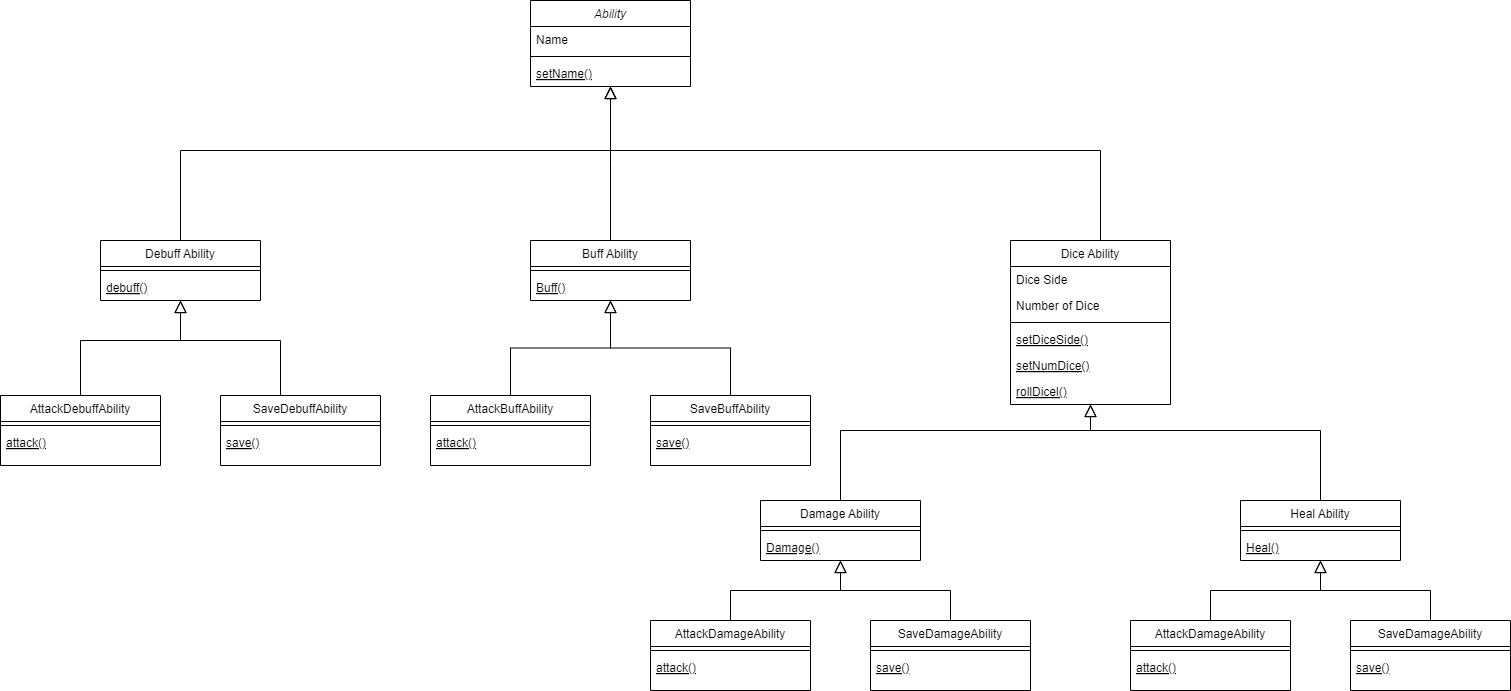

The diagram above was exported from draw.io. Its source (the exported page's mxGraphModel, read from the mxfile embedded in the PNG):
<mxGraphModel dx="471" dy="820" grid="1" gridSize="10" guides="1" tooltips="1" connect="1" arrows="1" fold="1" page="1" pageScale="1" pageWidth="827" pageHeight="1169" math="0" shadow="0">
  <root>
    <mxCell id="WIyWlLk6GJQsqaUBKTNV-0" />
    <mxCell id="WIyWlLk6GJQsqaUBKTNV-1" parent="WIyWlLk6GJQsqaUBKTNV-0" />
    <mxCell id="zkfFHV4jXpPFQw0GAbJ--0" value="Ability" style="swimlane;fontStyle=2;align=center;verticalAlign=top;childLayout=stackLayout;horizontal=1;startSize=26;horizontalStack=0;resizeParent=1;resizeLast=0;collapsible=1;marginBottom=0;rounded=0;shadow=0;strokeWidth=1;" parent="WIyWlLk6GJQsqaUBKTNV-1" vertex="1">
      <mxGeometry x="620" y="130" width="160" height="86" as="geometry">
        <mxRectangle x="220" y="120" width="160" height="26" as="alternateBounds" />
      </mxGeometry>
    </mxCell>
    <mxCell id="zkfFHV4jXpPFQw0GAbJ--1" value="Name" style="text;align=left;verticalAlign=top;spacingLeft=4;spacingRight=4;overflow=hidden;rotatable=0;points=[[0,0.5],[1,0.5]];portConstraint=eastwest;" parent="zkfFHV4jXpPFQw0GAbJ--0" vertex="1">
      <mxGeometry y="26" width="160" height="26" as="geometry" />
    </mxCell>
    <mxCell id="zkfFHV4jXpPFQw0GAbJ--4" value="" style="line;html=1;strokeWidth=1;align=left;verticalAlign=middle;spacingTop=-1;spacingLeft=3;spacingRight=3;rotatable=0;labelPosition=right;points=[];portConstraint=eastwest;" parent="zkfFHV4jXpPFQw0GAbJ--0" vertex="1">
      <mxGeometry y="52" width="160" height="8" as="geometry" />
    </mxCell>
    <mxCell id="vyNUQ-zwOdvWhaP1DD0I-62" value="setName()" style="text;align=left;verticalAlign=top;spacingLeft=4;spacingRight=4;overflow=hidden;rotatable=0;points=[[0,0.5],[1,0.5]];portConstraint=eastwest;fontStyle=4" parent="zkfFHV4jXpPFQw0GAbJ--0" vertex="1">
      <mxGeometry y="60" width="160" height="26" as="geometry" />
    </mxCell>
    <mxCell id="zkfFHV4jXpPFQw0GAbJ--6" value="Buff Ability" style="swimlane;fontStyle=0;align=center;verticalAlign=top;childLayout=stackLayout;horizontal=1;startSize=26;horizontalStack=0;resizeParent=1;resizeLast=0;collapsible=1;marginBottom=0;rounded=0;shadow=0;strokeWidth=1;" parent="WIyWlLk6GJQsqaUBKTNV-1" vertex="1">
      <mxGeometry x="620" y="370" width="160" height="60" as="geometry">
        <mxRectangle x="130" y="380" width="160" height="26" as="alternateBounds" />
      </mxGeometry>
    </mxCell>
    <mxCell id="zkfFHV4jXpPFQw0GAbJ--9" value="" style="line;html=1;strokeWidth=1;align=left;verticalAlign=middle;spacingTop=-1;spacingLeft=3;spacingRight=3;rotatable=0;labelPosition=right;points=[];portConstraint=eastwest;" parent="zkfFHV4jXpPFQw0GAbJ--6" vertex="1">
      <mxGeometry y="26" width="160" height="8" as="geometry" />
    </mxCell>
    <mxCell id="zkfFHV4jXpPFQw0GAbJ--10" value="Buff()" style="text;align=left;verticalAlign=top;spacingLeft=4;spacingRight=4;overflow=hidden;rotatable=0;points=[[0,0.5],[1,0.5]];portConstraint=eastwest;fontStyle=4" parent="zkfFHV4jXpPFQw0GAbJ--6" vertex="1">
      <mxGeometry y="34" width="160" height="26" as="geometry" />
    </mxCell>
    <mxCell id="zkfFHV4jXpPFQw0GAbJ--12" value="" style="endArrow=block;endSize=10;endFill=0;shadow=0;strokeWidth=1;rounded=0;edgeStyle=elbowEdgeStyle;elbow=vertical;" parent="WIyWlLk6GJQsqaUBKTNV-1" source="zkfFHV4jXpPFQw0GAbJ--6" target="zkfFHV4jXpPFQw0GAbJ--0" edge="1">
      <mxGeometry width="160" relative="1" as="geometry">
        <mxPoint x="610" y="213" as="sourcePoint" />
        <mxPoint x="610" y="213" as="targetPoint" />
      </mxGeometry>
    </mxCell>
    <mxCell id="vyNUQ-zwOdvWhaP1DD0I-26" style="edgeStyle=orthogonalEdgeStyle;rounded=0;orthogonalLoop=1;jettySize=auto;html=1;endArrow=block;endFill=0;endSize=10;" parent="WIyWlLk6GJQsqaUBKTNV-1" source="zkfFHV4jXpPFQw0GAbJ--13" target="vyNUQ-zwOdvWhaP1DD0I-21" edge="1">
      <mxGeometry relative="1" as="geometry">
        <Array as="points">
          <mxPoint x="930" y="560" />
          <mxPoint x="1180" y="560" />
        </Array>
      </mxGeometry>
    </mxCell>
    <mxCell id="zkfFHV4jXpPFQw0GAbJ--13" value="Damage Ability" style="swimlane;fontStyle=0;align=center;verticalAlign=top;childLayout=stackLayout;horizontal=1;startSize=26;horizontalStack=0;resizeParent=1;resizeLast=0;collapsible=1;marginBottom=0;rounded=0;shadow=0;strokeWidth=1;" parent="WIyWlLk6GJQsqaUBKTNV-1" vertex="1">
      <mxGeometry x="850" y="630" width="160" height="60" as="geometry">
        <mxRectangle x="340" y="380" width="170" height="26" as="alternateBounds" />
      </mxGeometry>
    </mxCell>
    <mxCell id="zkfFHV4jXpPFQw0GAbJ--15" value="" style="line;html=1;strokeWidth=1;align=left;verticalAlign=middle;spacingTop=-1;spacingLeft=3;spacingRight=3;rotatable=0;labelPosition=right;points=[];portConstraint=eastwest;" parent="zkfFHV4jXpPFQw0GAbJ--13" vertex="1">
      <mxGeometry y="26" width="160" height="8" as="geometry" />
    </mxCell>
    <mxCell id="vyNUQ-zwOdvWhaP1DD0I-9" value="Damage()" style="text;align=left;verticalAlign=top;spacingLeft=4;spacingRight=4;overflow=hidden;rotatable=0;points=[[0,0.5],[1,0.5]];portConstraint=eastwest;fontStyle=4" parent="zkfFHV4jXpPFQw0GAbJ--13" vertex="1">
      <mxGeometry y="34" width="160" height="26" as="geometry" />
    </mxCell>
    <mxCell id="vyNUQ-zwOdvWhaP1DD0I-4" style="edgeStyle=orthogonalEdgeStyle;rounded=0;orthogonalLoop=1;jettySize=auto;html=1;endArrow=block;endFill=0;endSize=10;" parent="WIyWlLk6GJQsqaUBKTNV-1" source="vyNUQ-zwOdvWhaP1DD0I-1" target="zkfFHV4jXpPFQw0GAbJ--0" edge="1">
      <mxGeometry relative="1" as="geometry">
        <mxPoint x="710" y="190" as="targetPoint" />
        <Array as="points">
          <mxPoint x="270" y="280" />
          <mxPoint x="700" y="280" />
        </Array>
      </mxGeometry>
    </mxCell>
    <mxCell id="vyNUQ-zwOdvWhaP1DD0I-1" value="Debuff Ability" style="swimlane;fontStyle=0;align=center;verticalAlign=top;childLayout=stackLayout;horizontal=1;startSize=26;horizontalStack=0;resizeParent=1;resizeLast=0;collapsible=1;marginBottom=0;rounded=0;shadow=0;strokeWidth=1;" parent="WIyWlLk6GJQsqaUBKTNV-1" vertex="1">
      <mxGeometry x="190" y="370" width="160" height="60" as="geometry">
        <mxRectangle x="130" y="380" width="160" height="26" as="alternateBounds" />
      </mxGeometry>
    </mxCell>
    <mxCell id="vyNUQ-zwOdvWhaP1DD0I-2" value="" style="line;html=1;strokeWidth=1;align=left;verticalAlign=middle;spacingTop=-1;spacingLeft=3;spacingRight=3;rotatable=0;labelPosition=right;points=[];portConstraint=eastwest;" parent="vyNUQ-zwOdvWhaP1DD0I-1" vertex="1">
      <mxGeometry y="26" width="160" height="8" as="geometry" />
    </mxCell>
    <mxCell id="vyNUQ-zwOdvWhaP1DD0I-3" value="debuff()" style="text;align=left;verticalAlign=top;spacingLeft=4;spacingRight=4;overflow=hidden;rotatable=0;points=[[0,0.5],[1,0.5]];portConstraint=eastwest;fontStyle=4" parent="vyNUQ-zwOdvWhaP1DD0I-1" vertex="1">
      <mxGeometry y="34" width="160" height="26" as="geometry" />
    </mxCell>
    <mxCell id="vyNUQ-zwOdvWhaP1DD0I-25" style="edgeStyle=orthogonalEdgeStyle;rounded=0;orthogonalLoop=1;jettySize=auto;html=1;endArrow=block;endFill=0;endSize=10;" parent="WIyWlLk6GJQsqaUBKTNV-1" source="vyNUQ-zwOdvWhaP1DD0I-5" target="vyNUQ-zwOdvWhaP1DD0I-21" edge="1">
      <mxGeometry relative="1" as="geometry">
        <Array as="points">
          <mxPoint x="1410" y="560" />
          <mxPoint x="1180" y="560" />
        </Array>
      </mxGeometry>
    </mxCell>
    <mxCell id="vyNUQ-zwOdvWhaP1DD0I-5" value="Heal Ability" style="swimlane;fontStyle=0;align=center;verticalAlign=top;childLayout=stackLayout;horizontal=1;startSize=26;horizontalStack=0;resizeParent=1;resizeLast=0;collapsible=1;marginBottom=0;rounded=0;shadow=0;strokeWidth=1;" parent="WIyWlLk6GJQsqaUBKTNV-1" vertex="1">
      <mxGeometry x="1330" y="630" width="160" height="60" as="geometry">
        <mxRectangle x="340" y="380" width="170" height="26" as="alternateBounds" />
      </mxGeometry>
    </mxCell>
    <mxCell id="vyNUQ-zwOdvWhaP1DD0I-7" value="" style="line;html=1;strokeWidth=1;align=left;verticalAlign=middle;spacingTop=-1;spacingLeft=3;spacingRight=3;rotatable=0;labelPosition=right;points=[];portConstraint=eastwest;" parent="vyNUQ-zwOdvWhaP1DD0I-5" vertex="1">
      <mxGeometry y="26" width="160" height="8" as="geometry" />
    </mxCell>
    <mxCell id="vyNUQ-zwOdvWhaP1DD0I-10" value="Heal()" style="text;align=left;verticalAlign=top;spacingLeft=4;spacingRight=4;overflow=hidden;rotatable=0;points=[[0,0.5],[1,0.5]];portConstraint=eastwest;fontStyle=4" parent="vyNUQ-zwOdvWhaP1DD0I-5" vertex="1">
      <mxGeometry y="34" width="160" height="26" as="geometry" />
    </mxCell>
    <mxCell id="vyNUQ-zwOdvWhaP1DD0I-20" style="edgeStyle=orthogonalEdgeStyle;rounded=0;orthogonalLoop=1;jettySize=auto;html=1;endArrow=block;endFill=0;endSize=10;" parent="WIyWlLk6GJQsqaUBKTNV-1" source="vyNUQ-zwOdvWhaP1DD0I-13" target="vyNUQ-zwOdvWhaP1DD0I-1" edge="1">
      <mxGeometry relative="1" as="geometry">
        <Array as="points">
          <mxPoint x="170" y="470" />
          <mxPoint x="270" y="470" />
        </Array>
      </mxGeometry>
    </mxCell>
    <mxCell id="vyNUQ-zwOdvWhaP1DD0I-13" value="AttackDebuffAbility" style="swimlane;fontStyle=0;align=center;verticalAlign=top;childLayout=stackLayout;horizontal=1;startSize=26;horizontalStack=0;resizeParent=1;resizeLast=0;collapsible=1;marginBottom=0;rounded=0;shadow=0;strokeWidth=1;" parent="WIyWlLk6GJQsqaUBKTNV-1" vertex="1">
      <mxGeometry x="90" y="525" width="160" height="70" as="geometry">
        <mxRectangle x="130" y="380" width="160" height="26" as="alternateBounds" />
      </mxGeometry>
    </mxCell>
    <mxCell id="vyNUQ-zwOdvWhaP1DD0I-14" value="" style="line;html=1;strokeWidth=1;align=left;verticalAlign=middle;spacingTop=-1;spacingLeft=3;spacingRight=3;rotatable=0;labelPosition=right;points=[];portConstraint=eastwest;" parent="vyNUQ-zwOdvWhaP1DD0I-13" vertex="1">
      <mxGeometry y="26" width="160" height="8" as="geometry" />
    </mxCell>
    <mxCell id="vyNUQ-zwOdvWhaP1DD0I-15" value="attack()" style="text;align=left;verticalAlign=top;spacingLeft=4;spacingRight=4;overflow=hidden;rotatable=0;points=[[0,0.5],[1,0.5]];portConstraint=eastwest;fontStyle=4" parent="vyNUQ-zwOdvWhaP1DD0I-13" vertex="1">
      <mxGeometry y="34" width="160" height="26" as="geometry" />
    </mxCell>
    <mxCell id="vyNUQ-zwOdvWhaP1DD0I-19" style="edgeStyle=orthogonalEdgeStyle;rounded=0;orthogonalLoop=1;jettySize=auto;html=1;endArrow=block;endFill=0;endSize=10;" parent="WIyWlLk6GJQsqaUBKTNV-1" target="vyNUQ-zwOdvWhaP1DD0I-1" edge="1">
      <mxGeometry relative="1" as="geometry">
        <mxPoint x="370" y="525" as="sourcePoint" />
        <Array as="points">
          <mxPoint x="370" y="470" />
          <mxPoint x="270" y="470" />
        </Array>
      </mxGeometry>
    </mxCell>
    <mxCell id="vyNUQ-zwOdvWhaP1DD0I-16" value="SaveDebuffAbility" style="swimlane;fontStyle=0;align=center;verticalAlign=top;childLayout=stackLayout;horizontal=1;startSize=26;horizontalStack=0;resizeParent=1;resizeLast=0;collapsible=1;marginBottom=0;rounded=0;shadow=0;strokeWidth=1;" parent="WIyWlLk6GJQsqaUBKTNV-1" vertex="1">
      <mxGeometry x="310" y="525" width="160" height="70" as="geometry">
        <mxRectangle x="130" y="380" width="160" height="26" as="alternateBounds" />
      </mxGeometry>
    </mxCell>
    <mxCell id="vyNUQ-zwOdvWhaP1DD0I-17" value="" style="line;html=1;strokeWidth=1;align=left;verticalAlign=middle;spacingTop=-1;spacingLeft=3;spacingRight=3;rotatable=0;labelPosition=right;points=[];portConstraint=eastwest;" parent="vyNUQ-zwOdvWhaP1DD0I-16" vertex="1">
      <mxGeometry y="26" width="160" height="8" as="geometry" />
    </mxCell>
    <mxCell id="vyNUQ-zwOdvWhaP1DD0I-18" value="save()" style="text;align=left;verticalAlign=top;spacingLeft=4;spacingRight=4;overflow=hidden;rotatable=0;points=[[0,0.5],[1,0.5]];portConstraint=eastwest;fontStyle=4" parent="vyNUQ-zwOdvWhaP1DD0I-16" vertex="1">
      <mxGeometry y="34" width="160" height="26" as="geometry" />
    </mxCell>
    <mxCell id="vyNUQ-zwOdvWhaP1DD0I-24" style="edgeStyle=orthogonalEdgeStyle;rounded=0;orthogonalLoop=1;jettySize=auto;html=1;endArrow=block;endFill=0;endSize=10;" parent="WIyWlLk6GJQsqaUBKTNV-1" source="vyNUQ-zwOdvWhaP1DD0I-21" target="zkfFHV4jXpPFQw0GAbJ--0" edge="1">
      <mxGeometry relative="1" as="geometry">
        <Array as="points">
          <mxPoint x="1190" y="280" />
          <mxPoint x="700" y="280" />
        </Array>
      </mxGeometry>
    </mxCell>
    <mxCell id="vyNUQ-zwOdvWhaP1DD0I-21" value="Dice Ability" style="swimlane;fontStyle=0;align=center;verticalAlign=top;childLayout=stackLayout;horizontal=1;startSize=26;horizontalStack=0;resizeParent=1;resizeLast=0;collapsible=1;marginBottom=0;rounded=0;shadow=0;strokeWidth=1;" parent="WIyWlLk6GJQsqaUBKTNV-1" vertex="1">
      <mxGeometry x="1100" y="370" width="160" height="164" as="geometry">
        <mxRectangle x="340" y="380" width="170" height="26" as="alternateBounds" />
      </mxGeometry>
    </mxCell>
    <mxCell id="vyNUQ-zwOdvWhaP1DD0I-28" value="Dice Side" style="text;align=left;verticalAlign=top;spacingLeft=4;spacingRight=4;overflow=hidden;rotatable=0;points=[[0,0.5],[1,0.5]];portConstraint=eastwest;" parent="vyNUQ-zwOdvWhaP1DD0I-21" vertex="1">
      <mxGeometry y="26" width="160" height="26" as="geometry" />
    </mxCell>
    <mxCell id="vyNUQ-zwOdvWhaP1DD0I-29" value="Number of Dice" style="text;align=left;verticalAlign=top;spacingLeft=4;spacingRight=4;overflow=hidden;rotatable=0;points=[[0,0.5],[1,0.5]];portConstraint=eastwest;" parent="vyNUQ-zwOdvWhaP1DD0I-21" vertex="1">
      <mxGeometry y="52" width="160" height="26" as="geometry" />
    </mxCell>
    <mxCell id="vyNUQ-zwOdvWhaP1DD0I-22" value="" style="line;html=1;strokeWidth=1;align=left;verticalAlign=middle;spacingTop=-1;spacingLeft=3;spacingRight=3;rotatable=0;labelPosition=right;points=[];portConstraint=eastwest;" parent="vyNUQ-zwOdvWhaP1DD0I-21" vertex="1">
      <mxGeometry y="78" width="160" height="8" as="geometry" />
    </mxCell>
    <mxCell id="vyNUQ-zwOdvWhaP1DD0I-60" value="setDiceSide()" style="text;align=left;verticalAlign=top;spacingLeft=4;spacingRight=4;overflow=hidden;rotatable=0;points=[[0,0.5],[1,0.5]];portConstraint=eastwest;fontStyle=4" parent="vyNUQ-zwOdvWhaP1DD0I-21" vertex="1">
      <mxGeometry y="86" width="160" height="26" as="geometry" />
    </mxCell>
    <mxCell id="vyNUQ-zwOdvWhaP1DD0I-61" value="setNumDice()" style="text;align=left;verticalAlign=top;spacingLeft=4;spacingRight=4;overflow=hidden;rotatable=0;points=[[0,0.5],[1,0.5]];portConstraint=eastwest;fontStyle=4" parent="vyNUQ-zwOdvWhaP1DD0I-21" vertex="1">
      <mxGeometry y="112" width="160" height="26" as="geometry" />
    </mxCell>
    <mxCell id="vyNUQ-zwOdvWhaP1DD0I-23" value="rollDicel()" style="text;align=left;verticalAlign=top;spacingLeft=4;spacingRight=4;overflow=hidden;rotatable=0;points=[[0,0.5],[1,0.5]];portConstraint=eastwest;fontStyle=4" parent="vyNUQ-zwOdvWhaP1DD0I-21" vertex="1">
      <mxGeometry y="138" width="160" height="26" as="geometry" />
    </mxCell>
    <mxCell id="vyNUQ-zwOdvWhaP1DD0I-36" style="edgeStyle=orthogonalEdgeStyle;rounded=0;orthogonalLoop=1;jettySize=auto;html=1;endArrow=block;endFill=0;endSize=10;" parent="WIyWlLk6GJQsqaUBKTNV-1" source="vyNUQ-zwOdvWhaP1DD0I-30" target="zkfFHV4jXpPFQw0GAbJ--6" edge="1">
      <mxGeometry relative="1" as="geometry" />
    </mxCell>
    <mxCell id="vyNUQ-zwOdvWhaP1DD0I-30" value="AttackBuffAbility" style="swimlane;fontStyle=0;align=center;verticalAlign=top;childLayout=stackLayout;horizontal=1;startSize=26;horizontalStack=0;resizeParent=1;resizeLast=0;collapsible=1;marginBottom=0;rounded=0;shadow=0;strokeWidth=1;" parent="WIyWlLk6GJQsqaUBKTNV-1" vertex="1">
      <mxGeometry x="520" y="525" width="160" height="70" as="geometry">
        <mxRectangle x="130" y="380" width="160" height="26" as="alternateBounds" />
      </mxGeometry>
    </mxCell>
    <mxCell id="vyNUQ-zwOdvWhaP1DD0I-31" value="" style="line;html=1;strokeWidth=1;align=left;verticalAlign=middle;spacingTop=-1;spacingLeft=3;spacingRight=3;rotatable=0;labelPosition=right;points=[];portConstraint=eastwest;" parent="vyNUQ-zwOdvWhaP1DD0I-30" vertex="1">
      <mxGeometry y="26" width="160" height="8" as="geometry" />
    </mxCell>
    <mxCell id="vyNUQ-zwOdvWhaP1DD0I-32" value="attack()" style="text;align=left;verticalAlign=top;spacingLeft=4;spacingRight=4;overflow=hidden;rotatable=0;points=[[0,0.5],[1,0.5]];portConstraint=eastwest;fontStyle=4" parent="vyNUQ-zwOdvWhaP1DD0I-30" vertex="1">
      <mxGeometry y="34" width="160" height="26" as="geometry" />
    </mxCell>
    <mxCell id="vyNUQ-zwOdvWhaP1DD0I-37" style="edgeStyle=orthogonalEdgeStyle;rounded=0;orthogonalLoop=1;jettySize=auto;html=1;endArrow=block;endFill=0;endSize=10;" parent="WIyWlLk6GJQsqaUBKTNV-1" source="vyNUQ-zwOdvWhaP1DD0I-33" target="zkfFHV4jXpPFQw0GAbJ--6" edge="1">
      <mxGeometry relative="1" as="geometry" />
    </mxCell>
    <mxCell id="vyNUQ-zwOdvWhaP1DD0I-33" value="SaveBuffAbility" style="swimlane;fontStyle=0;align=center;verticalAlign=top;childLayout=stackLayout;horizontal=1;startSize=26;horizontalStack=0;resizeParent=1;resizeLast=0;collapsible=1;marginBottom=0;rounded=0;shadow=0;strokeWidth=1;" parent="WIyWlLk6GJQsqaUBKTNV-1" vertex="1">
      <mxGeometry x="740" y="525" width="160" height="70" as="geometry">
        <mxRectangle x="130" y="380" width="160" height="26" as="alternateBounds" />
      </mxGeometry>
    </mxCell>
    <mxCell id="vyNUQ-zwOdvWhaP1DD0I-34" value="" style="line;html=1;strokeWidth=1;align=left;verticalAlign=middle;spacingTop=-1;spacingLeft=3;spacingRight=3;rotatable=0;labelPosition=right;points=[];portConstraint=eastwest;" parent="vyNUQ-zwOdvWhaP1DD0I-33" vertex="1">
      <mxGeometry y="26" width="160" height="8" as="geometry" />
    </mxCell>
    <mxCell id="vyNUQ-zwOdvWhaP1DD0I-35" value="save()" style="text;align=left;verticalAlign=top;spacingLeft=4;spacingRight=4;overflow=hidden;rotatable=0;points=[[0,0.5],[1,0.5]];portConstraint=eastwest;fontStyle=4" parent="vyNUQ-zwOdvWhaP1DD0I-33" vertex="1">
      <mxGeometry y="34" width="160" height="26" as="geometry" />
    </mxCell>
    <mxCell id="vyNUQ-zwOdvWhaP1DD0I-44" style="edgeStyle=orthogonalEdgeStyle;rounded=0;orthogonalLoop=1;jettySize=auto;html=1;endArrow=block;endFill=0;endSize=10;" parent="WIyWlLk6GJQsqaUBKTNV-1" source="vyNUQ-zwOdvWhaP1DD0I-38" target="zkfFHV4jXpPFQw0GAbJ--13" edge="1">
      <mxGeometry relative="1" as="geometry" />
    </mxCell>
    <mxCell id="vyNUQ-zwOdvWhaP1DD0I-38" value="AttackDamageAbility" style="swimlane;fontStyle=0;align=center;verticalAlign=top;childLayout=stackLayout;horizontal=1;startSize=26;horizontalStack=0;resizeParent=1;resizeLast=0;collapsible=1;marginBottom=0;rounded=0;shadow=0;strokeWidth=1;" parent="WIyWlLk6GJQsqaUBKTNV-1" vertex="1">
      <mxGeometry x="740" y="750" width="160" height="70" as="geometry">
        <mxRectangle x="130" y="380" width="160" height="26" as="alternateBounds" />
      </mxGeometry>
    </mxCell>
    <mxCell id="vyNUQ-zwOdvWhaP1DD0I-39" value="" style="line;html=1;strokeWidth=1;align=left;verticalAlign=middle;spacingTop=-1;spacingLeft=3;spacingRight=3;rotatable=0;labelPosition=right;points=[];portConstraint=eastwest;" parent="vyNUQ-zwOdvWhaP1DD0I-38" vertex="1">
      <mxGeometry y="26" width="160" height="8" as="geometry" />
    </mxCell>
    <mxCell id="vyNUQ-zwOdvWhaP1DD0I-40" value="attack()" style="text;align=left;verticalAlign=top;spacingLeft=4;spacingRight=4;overflow=hidden;rotatable=0;points=[[0,0.5],[1,0.5]];portConstraint=eastwest;fontStyle=4" parent="vyNUQ-zwOdvWhaP1DD0I-38" vertex="1">
      <mxGeometry y="34" width="160" height="26" as="geometry" />
    </mxCell>
    <mxCell id="vyNUQ-zwOdvWhaP1DD0I-45" style="edgeStyle=orthogonalEdgeStyle;rounded=0;orthogonalLoop=1;jettySize=auto;html=1;endArrow=block;endFill=0;endSize=10;" parent="WIyWlLk6GJQsqaUBKTNV-1" source="vyNUQ-zwOdvWhaP1DD0I-41" target="zkfFHV4jXpPFQw0GAbJ--13" edge="1">
      <mxGeometry relative="1" as="geometry" />
    </mxCell>
    <mxCell id="vyNUQ-zwOdvWhaP1DD0I-41" value="SaveDamageAbility" style="swimlane;fontStyle=0;align=center;verticalAlign=top;childLayout=stackLayout;horizontal=1;startSize=26;horizontalStack=0;resizeParent=1;resizeLast=0;collapsible=1;marginBottom=0;rounded=0;shadow=0;strokeWidth=1;" parent="WIyWlLk6GJQsqaUBKTNV-1" vertex="1">
      <mxGeometry x="960" y="750" width="160" height="70" as="geometry">
        <mxRectangle x="130" y="380" width="160" height="26" as="alternateBounds" />
      </mxGeometry>
    </mxCell>
    <mxCell id="vyNUQ-zwOdvWhaP1DD0I-42" value="" style="line;html=1;strokeWidth=1;align=left;verticalAlign=middle;spacingTop=-1;spacingLeft=3;spacingRight=3;rotatable=0;labelPosition=right;points=[];portConstraint=eastwest;" parent="vyNUQ-zwOdvWhaP1DD0I-41" vertex="1">
      <mxGeometry y="26" width="160" height="8" as="geometry" />
    </mxCell>
    <mxCell id="vyNUQ-zwOdvWhaP1DD0I-43" value="save()" style="text;align=left;verticalAlign=top;spacingLeft=4;spacingRight=4;overflow=hidden;rotatable=0;points=[[0,0.5],[1,0.5]];portConstraint=eastwest;fontStyle=4" parent="vyNUQ-zwOdvWhaP1DD0I-41" vertex="1">
      <mxGeometry y="34" width="160" height="26" as="geometry" />
    </mxCell>
    <mxCell id="vyNUQ-zwOdvWhaP1DD0I-58" style="edgeStyle=orthogonalEdgeStyle;rounded=0;orthogonalLoop=1;jettySize=auto;html=1;endArrow=block;endFill=0;endSize=10;" parent="WIyWlLk6GJQsqaUBKTNV-1" source="vyNUQ-zwOdvWhaP1DD0I-52" target="vyNUQ-zwOdvWhaP1DD0I-5" edge="1">
      <mxGeometry relative="1" as="geometry" />
    </mxCell>
    <mxCell id="vyNUQ-zwOdvWhaP1DD0I-52" value="AttackDamageAbility" style="swimlane;fontStyle=0;align=center;verticalAlign=top;childLayout=stackLayout;horizontal=1;startSize=26;horizontalStack=0;resizeParent=1;resizeLast=0;collapsible=1;marginBottom=0;rounded=0;shadow=0;strokeWidth=1;" parent="WIyWlLk6GJQsqaUBKTNV-1" vertex="1">
      <mxGeometry x="1220" y="750" width="160" height="70" as="geometry">
        <mxRectangle x="130" y="380" width="160" height="26" as="alternateBounds" />
      </mxGeometry>
    </mxCell>
    <mxCell id="vyNUQ-zwOdvWhaP1DD0I-53" value="" style="line;html=1;strokeWidth=1;align=left;verticalAlign=middle;spacingTop=-1;spacingLeft=3;spacingRight=3;rotatable=0;labelPosition=right;points=[];portConstraint=eastwest;" parent="vyNUQ-zwOdvWhaP1DD0I-52" vertex="1">
      <mxGeometry y="26" width="160" height="8" as="geometry" />
    </mxCell>
    <mxCell id="vyNUQ-zwOdvWhaP1DD0I-54" value="attack()" style="text;align=left;verticalAlign=top;spacingLeft=4;spacingRight=4;overflow=hidden;rotatable=0;points=[[0,0.5],[1,0.5]];portConstraint=eastwest;fontStyle=4" parent="vyNUQ-zwOdvWhaP1DD0I-52" vertex="1">
      <mxGeometry y="34" width="160" height="26" as="geometry" />
    </mxCell>
    <mxCell id="vyNUQ-zwOdvWhaP1DD0I-59" style="edgeStyle=orthogonalEdgeStyle;rounded=0;orthogonalLoop=1;jettySize=auto;html=1;endArrow=block;endFill=0;endSize=10;" parent="WIyWlLk6GJQsqaUBKTNV-1" source="vyNUQ-zwOdvWhaP1DD0I-55" target="vyNUQ-zwOdvWhaP1DD0I-5" edge="1">
      <mxGeometry relative="1" as="geometry" />
    </mxCell>
    <mxCell id="vyNUQ-zwOdvWhaP1DD0I-55" value="SaveDamageAbility" style="swimlane;fontStyle=0;align=center;verticalAlign=top;childLayout=stackLayout;horizontal=1;startSize=26;horizontalStack=0;resizeParent=1;resizeLast=0;collapsible=1;marginBottom=0;rounded=0;shadow=0;strokeWidth=1;" parent="WIyWlLk6GJQsqaUBKTNV-1" vertex="1">
      <mxGeometry x="1440" y="750" width="160" height="70" as="geometry">
        <mxRectangle x="130" y="380" width="160" height="26" as="alternateBounds" />
      </mxGeometry>
    </mxCell>
    <mxCell id="vyNUQ-zwOdvWhaP1DD0I-56" value="" style="line;html=1;strokeWidth=1;align=left;verticalAlign=middle;spacingTop=-1;spacingLeft=3;spacingRight=3;rotatable=0;labelPosition=right;points=[];portConstraint=eastwest;" parent="vyNUQ-zwOdvWhaP1DD0I-55" vertex="1">
      <mxGeometry y="26" width="160" height="8" as="geometry" />
    </mxCell>
    <mxCell id="vyNUQ-zwOdvWhaP1DD0I-57" value="save()" style="text;align=left;verticalAlign=top;spacingLeft=4;spacingRight=4;overflow=hidden;rotatable=0;points=[[0,0.5],[1,0.5]];portConstraint=eastwest;fontStyle=4" parent="vyNUQ-zwOdvWhaP1DD0I-55" vertex="1">
      <mxGeometry y="34" width="160" height="26" as="geometry" />
    </mxCell>
  </root>
</mxGraphModel>